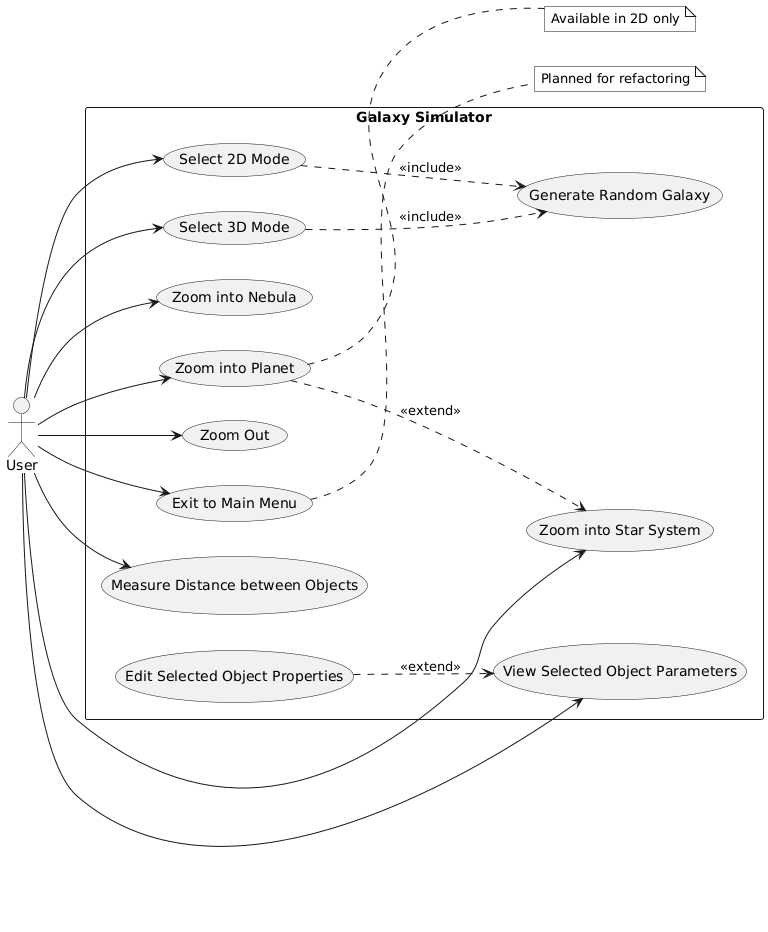

The diagram above was rendered by PlantUML. Its source (embedded in the PNG):
@startuml
left to right direction
skinparam monochrome true

actor "User" as User

rectangle "Galaxy Simulator" {

  ' Menu
  usecase "Select 2D Mode" as UC_2D
  usecase "Select 3D Mode" as UC_3D
  usecase "Generate Random Galaxy" as UC_Random

  ' Navigation
  usecase "Zoom into Nebula" as UC_ZoomNeb
  usecase "Zoom into Star System" as UC_ZoomSys
  usecase "Zoom into Planet" as UC_ZoomPlanet
  usecase "Zoom Out" as UC_Back
  usecase "Exit to Main Menu" as UC_Exit

  ' Actions
  usecase "Measure Distance between Objects" as UC_Dist

  ' Object interaction (ANY object)
  usecase "View Selected Object Parameters" as UC_View
  usecase "Edit Selected Object Properties" as UC_Edit

}

User --> UC_2D
User --> UC_3D
UC_2D ..> UC_Random : <<include>>
UC_3D ..> UC_Random : <<include>>

User --> UC_ZoomNeb
User --> UC_ZoomSys
User --> UC_ZoomPlanet
User --> UC_Back
User --> UC_Exit
User --> UC_Dist
User --> UC_View



UC_ZoomPlanet ..> UC_ZoomSys : <<extend>>
UC_Edit ..> UC_View : <<extend>>

note right of UC_ZoomPlanet
  Available in 2D only
end note
note right of UC_Exit
  Planned for refactoring
end note
@enduml